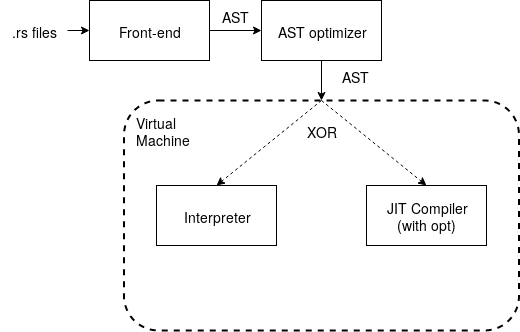

The diagram above was exported from draw.io. Its source (the exported page's mxGraphModel, read from the mxfile embedded in the PNG):
<mxGraphModel dx="868" dy="464" grid="0" gridSize="10" guides="1" tooltips="1" connect="1" arrows="1" fold="1" page="1" pageScale="1" pageWidth="850" pageHeight="1100" math="0" shadow="0">
  <root>
    <mxCell id="0" />
    <mxCell id="1" parent="0" />
    <mxCell id="tK7p0kwzi505RXD3qCoY-9" value="" style="rounded=1;whiteSpace=wrap;html=1;fontSize=14;labelBackgroundColor=none;fillColor=none;strokeWidth=2;dashed=1;" vertex="1" parent="1">
      <mxGeometry x="222.5" y="280" width="395" height="230" as="geometry" />
    </mxCell>
    <mxCell id="tK7p0kwzi505RXD3qCoY-5" value="" style="edgeStyle=orthogonalEdgeStyle;rounded=0;orthogonalLoop=1;jettySize=auto;html=1;fontSize=14;" edge="1" parent="1" source="tK7p0kwzi505RXD3qCoY-1" target="tK7p0kwzi505RXD3qCoY-4">
      <mxGeometry relative="1" as="geometry" />
    </mxCell>
    <mxCell id="tK7p0kwzi505RXD3qCoY-1" value="&lt;font style=&quot;font-size: 14px;&quot;&gt;Front-end&lt;/font&gt;" style="rounded=0;whiteSpace=wrap;html=1;fontSize=14;" vertex="1" parent="1">
      <mxGeometry x="188" y="180" width="120" height="60" as="geometry" />
    </mxCell>
    <mxCell id="tK7p0kwzi505RXD3qCoY-7" value="" style="edgeStyle=orthogonalEdgeStyle;rounded=0;orthogonalLoop=1;jettySize=auto;html=1;fontSize=14;" edge="1" parent="1" source="tK7p0kwzi505RXD3qCoY-4">
      <mxGeometry relative="1" as="geometry">
        <mxPoint x="420" y="280" as="targetPoint" />
      </mxGeometry>
    </mxCell>
    <mxCell id="tK7p0kwzi505RXD3qCoY-4" value="AST optimizer" style="rounded=0;whiteSpace=wrap;html=1;fontSize=14;" vertex="1" parent="1">
      <mxGeometry x="360" y="180" width="120" height="60" as="geometry" />
    </mxCell>
    <mxCell id="tK7p0kwzi505RXD3qCoY-8" value="Interpreter" style="rounded=0;whiteSpace=wrap;html=1;fontSize=14;" vertex="1" parent="1">
      <mxGeometry x="255" y="365" width="120" height="60" as="geometry" />
    </mxCell>
    <mxCell id="tK7p0kwzi505RXD3qCoY-12" value="" style="endArrow=classic;html=1;fontSize=14;exitX=0.5;exitY=0;exitDx=0;exitDy=0;entryX=0.5;entryY=0;entryDx=0;entryDy=0;dashed=1;" edge="1" parent="1" source="tK7p0kwzi505RXD3qCoY-9" target="tK7p0kwzi505RXD3qCoY-8">
      <mxGeometry width="50" height="50" relative="1" as="geometry">
        <mxPoint x="190" y="510" as="sourcePoint" />
        <mxPoint x="240" y="460" as="targetPoint" />
      </mxGeometry>
    </mxCell>
    <mxCell id="tK7p0kwzi505RXD3qCoY-13" value="&lt;div&gt;JIT Compiler&lt;/div&gt;&lt;div&gt;(with opt)&lt;br&gt;&lt;/div&gt;" style="rounded=0;whiteSpace=wrap;html=1;fontSize=14;" vertex="1" parent="1">
      <mxGeometry x="465" y="365" width="120" height="60" as="geometry" />
    </mxCell>
    <mxCell id="tK7p0kwzi505RXD3qCoY-14" value="" style="endArrow=classic;html=1;fontSize=14;exitX=0.5;exitY=0;exitDx=0;exitDy=0;entryX=0.5;entryY=0;entryDx=0;entryDy=0;dashed=1;" edge="1" parent="1" source="tK7p0kwzi505RXD3qCoY-9" target="tK7p0kwzi505RXD3qCoY-13">
      <mxGeometry width="50" height="50" relative="1" as="geometry">
        <mxPoint x="430" y="290" as="sourcePoint" />
        <mxPoint x="330" y="340" as="targetPoint" />
      </mxGeometry>
    </mxCell>
    <mxCell id="tK7p0kwzi505RXD3qCoY-16" value="XOR" style="text;html=1;strokeColor=none;fillColor=none;align=center;verticalAlign=middle;whiteSpace=wrap;rounded=0;dashed=1;labelBackgroundColor=none;fontSize=14;" vertex="1" parent="1">
      <mxGeometry x="375" y="290" width="90" height="40" as="geometry" />
    </mxCell>
    <mxCell id="tK7p0kwzi505RXD3qCoY-26" value="" style="edgeStyle=orthogonalEdgeStyle;rounded=0;orthogonalLoop=1;jettySize=auto;html=1;endArrow=classic;endFill=1;fontSize=14;" edge="1" parent="1" source="tK7p0kwzi505RXD3qCoY-25" target="tK7p0kwzi505RXD3qCoY-1">
      <mxGeometry relative="1" as="geometry" />
    </mxCell>
    <mxCell id="tK7p0kwzi505RXD3qCoY-25" value=".rs files" style="text;html=1;strokeColor=none;fillColor=none;align=center;verticalAlign=middle;whiteSpace=wrap;rounded=0;dashed=1;labelBackgroundColor=none;fontSize=14;" vertex="1" parent="1">
      <mxGeometry x="99" y="195" width="67" height="30" as="geometry" />
    </mxCell>
    <mxCell id="tK7p0kwzi505RXD3qCoY-27" value="AST" style="text;html=1;strokeColor=none;fillColor=none;align=center;verticalAlign=middle;whiteSpace=wrap;rounded=0;dashed=1;labelBackgroundColor=none;fontSize=14;" vertex="1" parent="1">
      <mxGeometry x="300" y="180" width="67" height="30" as="geometry" />
    </mxCell>
    <mxCell id="tK7p0kwzi505RXD3qCoY-28" value="AST" style="text;html=1;strokeColor=none;fillColor=none;align=center;verticalAlign=middle;whiteSpace=wrap;rounded=0;dashed=1;labelBackgroundColor=none;fontSize=14;" vertex="1" parent="1">
      <mxGeometry x="420" y="240" width="67" height="30" as="geometry" />
    </mxCell>
    <mxCell id="tK7p0kwzi505RXD3qCoY-29" value="Virtual Machine" style="text;html=1;strokeColor=none;fillColor=none;align=left;verticalAlign=middle;whiteSpace=wrap;rounded=0;dashed=1;labelBackgroundColor=none;fontSize=14;" vertex="1" parent="1">
      <mxGeometry x="233" y="295" width="67" height="30" as="geometry" />
    </mxCell>
  </root>
</mxGraphModel>